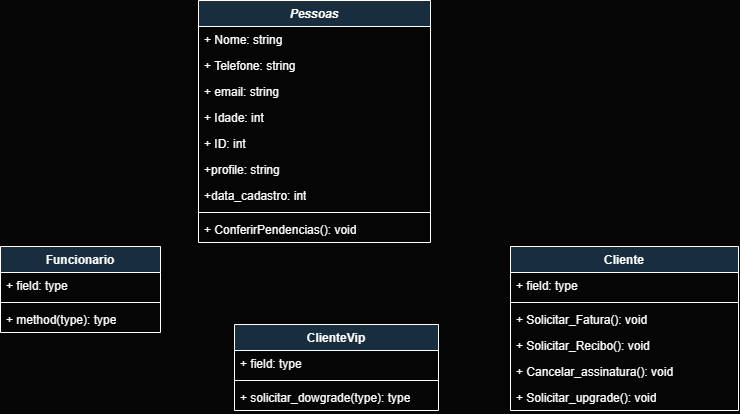

The diagram above was exported from draw.io. Its source (the exported page's mxGraphModel, read from the mxfile embedded in the PNG):
<mxGraphModel dx="1268" dy="488" grid="0" gridSize="10" guides="1" tooltips="1" connect="1" arrows="1" fold="1" page="0" pageScale="1" pageWidth="827" pageHeight="1169" background="#050505" math="0" shadow="0">
  <root>
    <mxCell id="0" />
    <mxCell id="1" parent="0" />
    <mxCell id="c4t7z5q3rDlr9FdPeEpJ-5" value="&lt;i&gt;Pessoas&lt;/i&gt;" style="swimlane;fontStyle=1;align=center;verticalAlign=top;childLayout=stackLayout;horizontal=1;startSize=26;horizontalStack=0;resizeParent=1;resizeParentMax=0;resizeLast=0;collapsible=1;marginBottom=0;whiteSpace=wrap;html=1;strokeColor=#FFFFFF;fontColor=#FFFFFF;fillColor=#182E3E;" vertex="1" parent="1">
      <mxGeometry x="48" y="199" width="232" height="242" as="geometry" />
    </mxCell>
    <mxCell id="c4t7z5q3rDlr9FdPeEpJ-9" value="+ Nome: string" style="text;strokeColor=none;fillColor=none;align=left;verticalAlign=top;spacingLeft=4;spacingRight=4;overflow=hidden;rotatable=0;points=[[0,0.5],[1,0.5]];portConstraint=eastwest;whiteSpace=wrap;html=1;fontColor=#FFFFFF;" vertex="1" parent="c4t7z5q3rDlr9FdPeEpJ-5">
      <mxGeometry y="26" width="232" height="26" as="geometry" />
    </mxCell>
    <mxCell id="c4t7z5q3rDlr9FdPeEpJ-27" value="+ Telefone: string" style="text;strokeColor=none;fillColor=none;align=left;verticalAlign=top;spacingLeft=4;spacingRight=4;overflow=hidden;rotatable=0;points=[[0,0.5],[1,0.5]];portConstraint=eastwest;whiteSpace=wrap;html=1;fontColor=#FFFFFF;" vertex="1" parent="c4t7z5q3rDlr9FdPeEpJ-5">
      <mxGeometry y="52" width="232" height="26" as="geometry" />
    </mxCell>
    <mxCell id="c4t7z5q3rDlr9FdPeEpJ-26" value="+ email: string" style="text;strokeColor=none;fillColor=none;align=left;verticalAlign=top;spacingLeft=4;spacingRight=4;overflow=hidden;rotatable=0;points=[[0,0.5],[1,0.5]];portConstraint=eastwest;whiteSpace=wrap;html=1;fontColor=#FFFFFF;" vertex="1" parent="c4t7z5q3rDlr9FdPeEpJ-5">
      <mxGeometry y="78" width="232" height="26" as="geometry" />
    </mxCell>
    <mxCell id="c4t7z5q3rDlr9FdPeEpJ-30" value="+ Idade: int" style="text;strokeColor=none;fillColor=none;align=left;verticalAlign=top;spacingLeft=4;spacingRight=4;overflow=hidden;rotatable=0;points=[[0,0.5],[1,0.5]];portConstraint=eastwest;whiteSpace=wrap;html=1;fontColor=#FFFFFF;" vertex="1" parent="c4t7z5q3rDlr9FdPeEpJ-5">
      <mxGeometry y="104" width="232" height="26" as="geometry" />
    </mxCell>
    <mxCell id="c4t7z5q3rDlr9FdPeEpJ-31" value="+ ID: int" style="text;strokeColor=none;fillColor=none;align=left;verticalAlign=top;spacingLeft=4;spacingRight=4;overflow=hidden;rotatable=0;points=[[0,0.5],[1,0.5]];portConstraint=eastwest;whiteSpace=wrap;html=1;fontColor=#FFFFFF;" vertex="1" parent="c4t7z5q3rDlr9FdPeEpJ-5">
      <mxGeometry y="130" width="232" height="26" as="geometry" />
    </mxCell>
    <mxCell id="c4t7z5q3rDlr9FdPeEpJ-32" value="+profile: string" style="text;strokeColor=none;fillColor=none;align=left;verticalAlign=top;spacingLeft=4;spacingRight=4;overflow=hidden;rotatable=0;points=[[0,0.5],[1,0.5]];portConstraint=eastwest;whiteSpace=wrap;html=1;fontColor=#FFFFFF;" vertex="1" parent="c4t7z5q3rDlr9FdPeEpJ-5">
      <mxGeometry y="156" width="232" height="26" as="geometry" />
    </mxCell>
    <mxCell id="c4t7z5q3rDlr9FdPeEpJ-6" value="+data_cadastro: int" style="text;strokeColor=none;fillColor=none;align=left;verticalAlign=top;spacingLeft=4;spacingRight=4;overflow=hidden;rotatable=0;points=[[0,0.5],[1,0.5]];portConstraint=eastwest;whiteSpace=wrap;html=1;fontColor=#FFFFFF;" vertex="1" parent="c4t7z5q3rDlr9FdPeEpJ-5">
      <mxGeometry y="182" width="232" height="26" as="geometry" />
    </mxCell>
    <mxCell id="c4t7z5q3rDlr9FdPeEpJ-7" value="" style="line;strokeWidth=1;fillColor=none;align=left;verticalAlign=middle;spacingTop=-1;spacingLeft=3;spacingRight=3;rotatable=0;labelPosition=right;points=[];portConstraint=eastwest;strokeColor=inherit;fontColor=#FFFFFF;" vertex="1" parent="c4t7z5q3rDlr9FdPeEpJ-5">
      <mxGeometry y="208" width="232" height="8" as="geometry" />
    </mxCell>
    <mxCell id="c4t7z5q3rDlr9FdPeEpJ-10" value="+ ConferirPendencias(): void" style="text;strokeColor=none;fillColor=none;align=left;verticalAlign=top;spacingLeft=4;spacingRight=4;overflow=hidden;rotatable=0;points=[[0,0.5],[1,0.5]];portConstraint=eastwest;whiteSpace=wrap;html=1;fontColor=#FFFFFF;" vertex="1" parent="c4t7z5q3rDlr9FdPeEpJ-5">
      <mxGeometry y="216" width="232" height="26" as="geometry" />
    </mxCell>
    <mxCell id="c4t7z5q3rDlr9FdPeEpJ-11" value="Cliente" style="swimlane;fontStyle=1;align=center;verticalAlign=top;childLayout=stackLayout;horizontal=1;startSize=26;horizontalStack=0;resizeParent=1;resizeParentMax=0;resizeLast=0;collapsible=1;marginBottom=0;whiteSpace=wrap;html=1;strokeColor=#FFFFFF;fontColor=#FFFFFF;fillColor=#182E3E;" vertex="1" parent="1">
      <mxGeometry x="360" y="445" width="228" height="164" as="geometry" />
    </mxCell>
    <mxCell id="c4t7z5q3rDlr9FdPeEpJ-12" value="+ field: type" style="text;strokeColor=none;fillColor=none;align=left;verticalAlign=top;spacingLeft=4;spacingRight=4;overflow=hidden;rotatable=0;points=[[0,0.5],[1,0.5]];portConstraint=eastwest;whiteSpace=wrap;html=1;fontColor=#FFFFFF;" vertex="1" parent="c4t7z5q3rDlr9FdPeEpJ-11">
      <mxGeometry y="26" width="228" height="26" as="geometry" />
    </mxCell>
    <mxCell id="c4t7z5q3rDlr9FdPeEpJ-13" value="" style="line;strokeWidth=1;fillColor=none;align=left;verticalAlign=middle;spacingTop=-1;spacingLeft=3;spacingRight=3;rotatable=0;labelPosition=right;points=[];portConstraint=eastwest;strokeColor=inherit;fontColor=#FFFFFF;" vertex="1" parent="c4t7z5q3rDlr9FdPeEpJ-11">
      <mxGeometry y="52" width="228" height="8" as="geometry" />
    </mxCell>
    <mxCell id="c4t7z5q3rDlr9FdPeEpJ-14" value="+ Solicitar_Fatura(): void" style="text;strokeColor=none;fillColor=none;align=left;verticalAlign=top;spacingLeft=4;spacingRight=4;overflow=hidden;rotatable=0;points=[[0,0.5],[1,0.5]];portConstraint=eastwest;whiteSpace=wrap;html=1;fontColor=#FFFFFF;" vertex="1" parent="c4t7z5q3rDlr9FdPeEpJ-11">
      <mxGeometry y="60" width="228" height="26" as="geometry" />
    </mxCell>
    <mxCell id="c4t7z5q3rDlr9FdPeEpJ-33" value="+ Solicitar_Recibo(): void" style="text;strokeColor=none;fillColor=none;align=left;verticalAlign=top;spacingLeft=4;spacingRight=4;overflow=hidden;rotatable=0;points=[[0,0.5],[1,0.5]];portConstraint=eastwest;whiteSpace=wrap;html=1;fontColor=#FFFFFF;" vertex="1" parent="c4t7z5q3rDlr9FdPeEpJ-11">
      <mxGeometry y="86" width="228" height="26" as="geometry" />
    </mxCell>
    <mxCell id="c4t7z5q3rDlr9FdPeEpJ-34" value="+ Cancelar_assinatura(): void" style="text;strokeColor=none;fillColor=none;align=left;verticalAlign=top;spacingLeft=4;spacingRight=4;overflow=hidden;rotatable=0;points=[[0,0.5],[1,0.5]];portConstraint=eastwest;whiteSpace=wrap;html=1;fontColor=#FFFFFF;" vertex="1" parent="c4t7z5q3rDlr9FdPeEpJ-11">
      <mxGeometry y="112" width="228" height="26" as="geometry" />
    </mxCell>
    <mxCell id="c4t7z5q3rDlr9FdPeEpJ-36" value="+ Solicitar_upgrade(): void" style="text;strokeColor=none;fillColor=none;align=left;verticalAlign=top;spacingLeft=4;spacingRight=4;overflow=hidden;rotatable=0;points=[[0,0.5],[1,0.5]];portConstraint=eastwest;whiteSpace=wrap;html=1;fontColor=#FFFFFF;" vertex="1" parent="c4t7z5q3rDlr9FdPeEpJ-11">
      <mxGeometry y="138" width="228" height="26" as="geometry" />
    </mxCell>
    <mxCell id="c4t7z5q3rDlr9FdPeEpJ-15" value="Funcionario&lt;div&gt;&lt;br&gt;&lt;/div&gt;" style="swimlane;fontStyle=1;align=center;verticalAlign=top;childLayout=stackLayout;horizontal=1;startSize=26;horizontalStack=0;resizeParent=1;resizeParentMax=0;resizeLast=0;collapsible=1;marginBottom=0;whiteSpace=wrap;html=1;strokeColor=#FFFFFF;fontColor=#FFFFFF;fillColor=#182E3E;" vertex="1" parent="1">
      <mxGeometry x="-150" y="445" width="160" height="86" as="geometry" />
    </mxCell>
    <mxCell id="c4t7z5q3rDlr9FdPeEpJ-16" value="+ field: type" style="text;strokeColor=none;fillColor=none;align=left;verticalAlign=top;spacingLeft=4;spacingRight=4;overflow=hidden;rotatable=0;points=[[0,0.5],[1,0.5]];portConstraint=eastwest;whiteSpace=wrap;html=1;fontColor=#FFFFFF;" vertex="1" parent="c4t7z5q3rDlr9FdPeEpJ-15">
      <mxGeometry y="26" width="160" height="26" as="geometry" />
    </mxCell>
    <mxCell id="c4t7z5q3rDlr9FdPeEpJ-17" value="" style="line;strokeWidth=1;fillColor=none;align=left;verticalAlign=middle;spacingTop=-1;spacingLeft=3;spacingRight=3;rotatable=0;labelPosition=right;points=[];portConstraint=eastwest;strokeColor=inherit;fontColor=#FFFFFF;" vertex="1" parent="c4t7z5q3rDlr9FdPeEpJ-15">
      <mxGeometry y="52" width="160" height="8" as="geometry" />
    </mxCell>
    <mxCell id="c4t7z5q3rDlr9FdPeEpJ-18" value="+ method(type): type" style="text;strokeColor=none;fillColor=none;align=left;verticalAlign=top;spacingLeft=4;spacingRight=4;overflow=hidden;rotatable=0;points=[[0,0.5],[1,0.5]];portConstraint=eastwest;whiteSpace=wrap;html=1;fontColor=#FFFFFF;" vertex="1" parent="c4t7z5q3rDlr9FdPeEpJ-15">
      <mxGeometry y="60" width="160" height="26" as="geometry" />
    </mxCell>
    <mxCell id="c4t7z5q3rDlr9FdPeEpJ-19" value="ClienteVip" style="swimlane;fontStyle=1;align=center;verticalAlign=top;childLayout=stackLayout;horizontal=1;startSize=26;horizontalStack=0;resizeParent=1;resizeParentMax=0;resizeLast=0;collapsible=1;marginBottom=0;whiteSpace=wrap;html=1;strokeColor=#FFFFFF;fontColor=#FFFFFF;fillColor=#182E3E;" vertex="1" parent="1">
      <mxGeometry x="84" y="523" width="204" height="86" as="geometry" />
    </mxCell>
    <mxCell id="c4t7z5q3rDlr9FdPeEpJ-20" value="+ field: type" style="text;strokeColor=none;fillColor=none;align=left;verticalAlign=top;spacingLeft=4;spacingRight=4;overflow=hidden;rotatable=0;points=[[0,0.5],[1,0.5]];portConstraint=eastwest;whiteSpace=wrap;html=1;fontColor=#FFFFFF;" vertex="1" parent="c4t7z5q3rDlr9FdPeEpJ-19">
      <mxGeometry y="26" width="204" height="26" as="geometry" />
    </mxCell>
    <mxCell id="c4t7z5q3rDlr9FdPeEpJ-21" value="" style="line;strokeWidth=1;fillColor=none;align=left;verticalAlign=middle;spacingTop=-1;spacingLeft=3;spacingRight=3;rotatable=0;labelPosition=right;points=[];portConstraint=eastwest;strokeColor=inherit;fontColor=#FFFFFF;" vertex="1" parent="c4t7z5q3rDlr9FdPeEpJ-19">
      <mxGeometry y="52" width="204" height="8" as="geometry" />
    </mxCell>
    <mxCell id="c4t7z5q3rDlr9FdPeEpJ-22" value="+ solicitar_dowgrade(type): type" style="text;strokeColor=none;fillColor=none;align=left;verticalAlign=top;spacingLeft=4;spacingRight=4;overflow=hidden;rotatable=0;points=[[0,0.5],[1,0.5]];portConstraint=eastwest;whiteSpace=wrap;html=1;fontColor=#FFFFFF;" vertex="1" parent="c4t7z5q3rDlr9FdPeEpJ-19">
      <mxGeometry y="60" width="204" height="26" as="geometry" />
    </mxCell>
  </root>
</mxGraphModel>